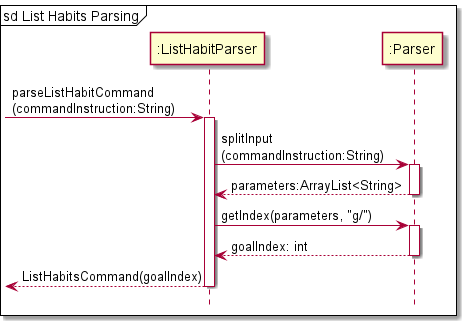

The diagram above was rendered by PlantUML. Its source (embedded in the PNG):
@startuml
'https://plantuml.com/sequence-diagram
!include Style.puml

mainframe sd List Habits Parsing

-> ":ListHabitParser": parseListHabitCommand\n(commandInstruction:String)
activate ":ListHabitParser"

":ListHabitParser" -> ":Parser": splitInput\n(commandInstruction:String)
activate ":Parser"
":Parser" --> ":ListHabitParser": parameters:ArrayList<String>
deactivate ":Parser"

":ListHabitParser" -> ":Parser": getIndex(parameters, "g/")
activate ":Parser"
":Parser" --> ":ListHabitParser": goalIndex: int
deactivate ":Parser"

<-- ":ListHabitParser": ListHabitsCommand(goalIndex)
deactivate ":ListHabitParser"

@enduml